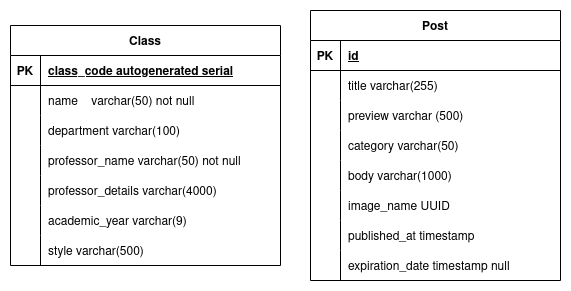

The diagram above was exported from draw.io. Its source (the exported page's mxGraphModel, read from the mxfile embedded in the PNG):
<mxGraphModel dx="581" dy="912" grid="1" gridSize="10" guides="1" tooltips="1" connect="1" arrows="1" fold="1" page="1" pageScale="1" pageWidth="850" pageHeight="1100" math="0" shadow="0" extFonts="Permanent Marker^https://fonts.googleapis.com/css?family=Permanent+Marker">
  <root>
    <mxCell id="0" />
    <mxCell id="1" parent="0" />
    <mxCell id="C-vyLk0tnHw3VtMMgP7b-13" value="Class" style="shape=table;startSize=30;container=1;collapsible=1;childLayout=tableLayout;fixedRows=1;rowLines=0;fontStyle=1;align=center;resizeLast=1;" parent="1" vertex="1">
      <mxGeometry x="210" y="315" width="270" height="240" as="geometry" />
    </mxCell>
    <mxCell id="C-vyLk0tnHw3VtMMgP7b-14" value="" style="shape=partialRectangle;collapsible=0;dropTarget=0;pointerEvents=0;fillColor=none;points=[[0,0.5],[1,0.5]];portConstraint=eastwest;top=0;left=0;right=0;bottom=1;" parent="C-vyLk0tnHw3VtMMgP7b-13" vertex="1">
      <mxGeometry y="30" width="270" height="30" as="geometry" />
    </mxCell>
    <mxCell id="C-vyLk0tnHw3VtMMgP7b-15" value="PK" style="shape=partialRectangle;overflow=hidden;connectable=0;fillColor=none;top=0;left=0;bottom=0;right=0;fontStyle=1;" parent="C-vyLk0tnHw3VtMMgP7b-14" vertex="1">
      <mxGeometry width="30" height="30" as="geometry">
        <mxRectangle width="30" height="30" as="alternateBounds" />
      </mxGeometry>
    </mxCell>
    <mxCell id="C-vyLk0tnHw3VtMMgP7b-16" value="class_code autogenerated serial" style="shape=partialRectangle;overflow=hidden;connectable=0;fillColor=none;top=0;left=0;bottom=0;right=0;align=left;spacingLeft=6;fontStyle=5;" parent="C-vyLk0tnHw3VtMMgP7b-14" vertex="1">
      <mxGeometry x="30" width="240" height="30" as="geometry">
        <mxRectangle width="240" height="30" as="alternateBounds" />
      </mxGeometry>
    </mxCell>
    <mxCell id="C-vyLk0tnHw3VtMMgP7b-17" value="" style="shape=partialRectangle;collapsible=0;dropTarget=0;pointerEvents=0;fillColor=none;points=[[0,0.5],[1,0.5]];portConstraint=eastwest;top=0;left=0;right=0;bottom=0;" parent="C-vyLk0tnHw3VtMMgP7b-13" vertex="1">
      <mxGeometry y="60" width="270" height="30" as="geometry" />
    </mxCell>
    <mxCell id="C-vyLk0tnHw3VtMMgP7b-18" value="" style="shape=partialRectangle;overflow=hidden;connectable=0;fillColor=none;top=0;left=0;bottom=0;right=0;" parent="C-vyLk0tnHw3VtMMgP7b-17" vertex="1">
      <mxGeometry width="30" height="30" as="geometry">
        <mxRectangle width="30" height="30" as="alternateBounds" />
      </mxGeometry>
    </mxCell>
    <mxCell id="C-vyLk0tnHw3VtMMgP7b-19" value="name    varchar(50) not null    " style="shape=partialRectangle;overflow=hidden;connectable=0;fillColor=none;top=0;left=0;bottom=0;right=0;align=left;spacingLeft=6;" parent="C-vyLk0tnHw3VtMMgP7b-17" vertex="1">
      <mxGeometry x="30" width="240" height="30" as="geometry">
        <mxRectangle width="240" height="30" as="alternateBounds" />
      </mxGeometry>
    </mxCell>
    <mxCell id="C-vyLk0tnHw3VtMMgP7b-20" value="" style="shape=partialRectangle;collapsible=0;dropTarget=0;pointerEvents=0;fillColor=none;points=[[0,0.5],[1,0.5]];portConstraint=eastwest;top=0;left=0;right=0;bottom=0;" parent="C-vyLk0tnHw3VtMMgP7b-13" vertex="1">
      <mxGeometry y="90" width="270" height="30" as="geometry" />
    </mxCell>
    <mxCell id="C-vyLk0tnHw3VtMMgP7b-21" value="" style="shape=partialRectangle;overflow=hidden;connectable=0;fillColor=none;top=0;left=0;bottom=0;right=0;" parent="C-vyLk0tnHw3VtMMgP7b-20" vertex="1">
      <mxGeometry width="30" height="30" as="geometry">
        <mxRectangle width="30" height="30" as="alternateBounds" />
      </mxGeometry>
    </mxCell>
    <mxCell id="C-vyLk0tnHw3VtMMgP7b-22" value="department varchar(100)" style="shape=partialRectangle;overflow=hidden;connectable=0;fillColor=none;top=0;left=0;bottom=0;right=0;align=left;spacingLeft=6;" parent="C-vyLk0tnHw3VtMMgP7b-20" vertex="1">
      <mxGeometry x="30" width="240" height="30" as="geometry">
        <mxRectangle width="240" height="30" as="alternateBounds" />
      </mxGeometry>
    </mxCell>
    <mxCell id="BOD0go28UoN0OzyonkWI-17" style="shape=partialRectangle;collapsible=0;dropTarget=0;pointerEvents=0;fillColor=none;points=[[0,0.5],[1,0.5]];portConstraint=eastwest;top=0;left=0;right=0;bottom=0;" vertex="1" parent="C-vyLk0tnHw3VtMMgP7b-13">
      <mxGeometry y="120" width="270" height="30" as="geometry" />
    </mxCell>
    <mxCell id="BOD0go28UoN0OzyonkWI-18" style="shape=partialRectangle;overflow=hidden;connectable=0;fillColor=none;top=0;left=0;bottom=0;right=0;" vertex="1" parent="BOD0go28UoN0OzyonkWI-17">
      <mxGeometry width="30" height="30" as="geometry">
        <mxRectangle width="30" height="30" as="alternateBounds" />
      </mxGeometry>
    </mxCell>
    <mxCell id="BOD0go28UoN0OzyonkWI-19" value="professor_name varchar(50) not null" style="shape=partialRectangle;overflow=hidden;connectable=0;fillColor=none;top=0;left=0;bottom=0;right=0;align=left;spacingLeft=6;" vertex="1" parent="BOD0go28UoN0OzyonkWI-17">
      <mxGeometry x="30" width="240" height="30" as="geometry">
        <mxRectangle width="240" height="30" as="alternateBounds" />
      </mxGeometry>
    </mxCell>
    <mxCell id="BOD0go28UoN0OzyonkWI-20" style="shape=partialRectangle;collapsible=0;dropTarget=0;pointerEvents=0;fillColor=none;points=[[0,0.5],[1,0.5]];portConstraint=eastwest;top=0;left=0;right=0;bottom=0;" vertex="1" parent="C-vyLk0tnHw3VtMMgP7b-13">
      <mxGeometry y="150" width="270" height="30" as="geometry" />
    </mxCell>
    <mxCell id="BOD0go28UoN0OzyonkWI-21" style="shape=partialRectangle;overflow=hidden;connectable=0;fillColor=none;top=0;left=0;bottom=0;right=0;" vertex="1" parent="BOD0go28UoN0OzyonkWI-20">
      <mxGeometry width="30" height="30" as="geometry">
        <mxRectangle width="30" height="30" as="alternateBounds" />
      </mxGeometry>
    </mxCell>
    <mxCell id="BOD0go28UoN0OzyonkWI-22" value="professor_details varchar(4000)" style="shape=partialRectangle;overflow=hidden;connectable=0;fillColor=none;top=0;left=0;bottom=0;right=0;align=left;spacingLeft=6;" vertex="1" parent="BOD0go28UoN0OzyonkWI-20">
      <mxGeometry x="30" width="240" height="30" as="geometry">
        <mxRectangle width="240" height="30" as="alternateBounds" />
      </mxGeometry>
    </mxCell>
    <mxCell id="BOD0go28UoN0OzyonkWI-23" style="shape=partialRectangle;collapsible=0;dropTarget=0;pointerEvents=0;fillColor=none;points=[[0,0.5],[1,0.5]];portConstraint=eastwest;top=0;left=0;right=0;bottom=0;" vertex="1" parent="C-vyLk0tnHw3VtMMgP7b-13">
      <mxGeometry y="180" width="270" height="30" as="geometry" />
    </mxCell>
    <mxCell id="BOD0go28UoN0OzyonkWI-24" style="shape=partialRectangle;overflow=hidden;connectable=0;fillColor=none;top=0;left=0;bottom=0;right=0;" vertex="1" parent="BOD0go28UoN0OzyonkWI-23">
      <mxGeometry width="30" height="30" as="geometry">
        <mxRectangle width="30" height="30" as="alternateBounds" />
      </mxGeometry>
    </mxCell>
    <mxCell id="BOD0go28UoN0OzyonkWI-25" value="academic_year varchar(9)" style="shape=partialRectangle;overflow=hidden;connectable=0;fillColor=none;top=0;left=0;bottom=0;right=0;align=left;spacingLeft=6;" vertex="1" parent="BOD0go28UoN0OzyonkWI-23">
      <mxGeometry x="30" width="240" height="30" as="geometry">
        <mxRectangle width="240" height="30" as="alternateBounds" />
      </mxGeometry>
    </mxCell>
    <mxCell id="BOD0go28UoN0OzyonkWI-29" style="shape=partialRectangle;collapsible=0;dropTarget=0;pointerEvents=0;fillColor=none;points=[[0,0.5],[1,0.5]];portConstraint=eastwest;top=0;left=0;right=0;bottom=0;" vertex="1" parent="C-vyLk0tnHw3VtMMgP7b-13">
      <mxGeometry y="210" width="270" height="30" as="geometry" />
    </mxCell>
    <mxCell id="BOD0go28UoN0OzyonkWI-30" style="shape=partialRectangle;overflow=hidden;connectable=0;fillColor=none;top=0;left=0;bottom=0;right=0;" vertex="1" parent="BOD0go28UoN0OzyonkWI-29">
      <mxGeometry width="30" height="30" as="geometry">
        <mxRectangle width="30" height="30" as="alternateBounds" />
      </mxGeometry>
    </mxCell>
    <mxCell id="BOD0go28UoN0OzyonkWI-31" value="style varchar(500)" style="shape=partialRectangle;overflow=hidden;connectable=0;fillColor=none;top=0;left=0;bottom=0;right=0;align=left;spacingLeft=6;" vertex="1" parent="BOD0go28UoN0OzyonkWI-29">
      <mxGeometry x="30" width="240" height="30" as="geometry">
        <mxRectangle width="240" height="30" as="alternateBounds" />
      </mxGeometry>
    </mxCell>
    <mxCell id="C-vyLk0tnHw3VtMMgP7b-23" value="Post" style="shape=table;startSize=30;container=1;collapsible=1;childLayout=tableLayout;fixedRows=1;rowLines=0;fontStyle=1;align=center;resizeLast=1;" parent="1" vertex="1">
      <mxGeometry x="510" y="300" width="250" height="270" as="geometry" />
    </mxCell>
    <mxCell id="C-vyLk0tnHw3VtMMgP7b-24" value="" style="shape=partialRectangle;collapsible=0;dropTarget=0;pointerEvents=0;fillColor=none;points=[[0,0.5],[1,0.5]];portConstraint=eastwest;top=0;left=0;right=0;bottom=1;" parent="C-vyLk0tnHw3VtMMgP7b-23" vertex="1">
      <mxGeometry y="30" width="250" height="30" as="geometry" />
    </mxCell>
    <mxCell id="C-vyLk0tnHw3VtMMgP7b-25" value="PK" style="shape=partialRectangle;overflow=hidden;connectable=0;fillColor=none;top=0;left=0;bottom=0;right=0;fontStyle=1;" parent="C-vyLk0tnHw3VtMMgP7b-24" vertex="1">
      <mxGeometry width="30" height="30" as="geometry">
        <mxRectangle width="30" height="30" as="alternateBounds" />
      </mxGeometry>
    </mxCell>
    <mxCell id="C-vyLk0tnHw3VtMMgP7b-26" value="id" style="shape=partialRectangle;overflow=hidden;connectable=0;fillColor=none;top=0;left=0;bottom=0;right=0;align=left;spacingLeft=6;fontStyle=5;" parent="C-vyLk0tnHw3VtMMgP7b-24" vertex="1">
      <mxGeometry x="30" width="220" height="30" as="geometry">
        <mxRectangle width="220" height="30" as="alternateBounds" />
      </mxGeometry>
    </mxCell>
    <mxCell id="C-vyLk0tnHw3VtMMgP7b-27" value="" style="shape=partialRectangle;collapsible=0;dropTarget=0;pointerEvents=0;fillColor=none;points=[[0,0.5],[1,0.5]];portConstraint=eastwest;top=0;left=0;right=0;bottom=0;" parent="C-vyLk0tnHw3VtMMgP7b-23" vertex="1">
      <mxGeometry y="60" width="250" height="30" as="geometry" />
    </mxCell>
    <mxCell id="C-vyLk0tnHw3VtMMgP7b-28" value="" style="shape=partialRectangle;overflow=hidden;connectable=0;fillColor=none;top=0;left=0;bottom=0;right=0;" parent="C-vyLk0tnHw3VtMMgP7b-27" vertex="1">
      <mxGeometry width="30" height="30" as="geometry">
        <mxRectangle width="30" height="30" as="alternateBounds" />
      </mxGeometry>
    </mxCell>
    <mxCell id="C-vyLk0tnHw3VtMMgP7b-29" value="title varchar(255)" style="shape=partialRectangle;overflow=hidden;connectable=0;fillColor=none;top=0;left=0;bottom=0;right=0;align=left;spacingLeft=6;" parent="C-vyLk0tnHw3VtMMgP7b-27" vertex="1">
      <mxGeometry x="30" width="220" height="30" as="geometry">
        <mxRectangle width="220" height="30" as="alternateBounds" />
      </mxGeometry>
    </mxCell>
    <mxCell id="BOD0go28UoN0OzyonkWI-1" style="shape=partialRectangle;collapsible=0;dropTarget=0;pointerEvents=0;fillColor=none;points=[[0,0.5],[1,0.5]];portConstraint=eastwest;top=0;left=0;right=0;bottom=0;" vertex="1" parent="C-vyLk0tnHw3VtMMgP7b-23">
      <mxGeometry y="90" width="250" height="30" as="geometry" />
    </mxCell>
    <mxCell id="BOD0go28UoN0OzyonkWI-2" style="shape=partialRectangle;overflow=hidden;connectable=0;fillColor=none;top=0;left=0;bottom=0;right=0;" vertex="1" parent="BOD0go28UoN0OzyonkWI-1">
      <mxGeometry width="30" height="30" as="geometry">
        <mxRectangle width="30" height="30" as="alternateBounds" />
      </mxGeometry>
    </mxCell>
    <mxCell id="BOD0go28UoN0OzyonkWI-3" value="preview varchar (500)" style="shape=partialRectangle;overflow=hidden;connectable=0;fillColor=none;top=0;left=0;bottom=0;right=0;align=left;spacingLeft=6;" vertex="1" parent="BOD0go28UoN0OzyonkWI-1">
      <mxGeometry x="30" width="220" height="30" as="geometry">
        <mxRectangle width="220" height="30" as="alternateBounds" />
      </mxGeometry>
    </mxCell>
    <mxCell id="BOD0go28UoN0OzyonkWI-4" style="shape=partialRectangle;collapsible=0;dropTarget=0;pointerEvents=0;fillColor=none;points=[[0,0.5],[1,0.5]];portConstraint=eastwest;top=0;left=0;right=0;bottom=0;" vertex="1" parent="C-vyLk0tnHw3VtMMgP7b-23">
      <mxGeometry y="120" width="250" height="30" as="geometry" />
    </mxCell>
    <mxCell id="BOD0go28UoN0OzyonkWI-5" style="shape=partialRectangle;overflow=hidden;connectable=0;fillColor=none;top=0;left=0;bottom=0;right=0;" vertex="1" parent="BOD0go28UoN0OzyonkWI-4">
      <mxGeometry width="30" height="30" as="geometry">
        <mxRectangle width="30" height="30" as="alternateBounds" />
      </mxGeometry>
    </mxCell>
    <mxCell id="BOD0go28UoN0OzyonkWI-6" value="category varchar(50)" style="shape=partialRectangle;overflow=hidden;connectable=0;fillColor=none;top=0;left=0;bottom=0;right=0;align=left;spacingLeft=6;" vertex="1" parent="BOD0go28UoN0OzyonkWI-4">
      <mxGeometry x="30" width="220" height="30" as="geometry">
        <mxRectangle width="220" height="30" as="alternateBounds" />
      </mxGeometry>
    </mxCell>
    <mxCell id="BOD0go28UoN0OzyonkWI-7" style="shape=partialRectangle;collapsible=0;dropTarget=0;pointerEvents=0;fillColor=none;points=[[0,0.5],[1,0.5]];portConstraint=eastwest;top=0;left=0;right=0;bottom=0;" vertex="1" parent="C-vyLk0tnHw3VtMMgP7b-23">
      <mxGeometry y="150" width="250" height="30" as="geometry" />
    </mxCell>
    <mxCell id="BOD0go28UoN0OzyonkWI-8" style="shape=partialRectangle;overflow=hidden;connectable=0;fillColor=none;top=0;left=0;bottom=0;right=0;" vertex="1" parent="BOD0go28UoN0OzyonkWI-7">
      <mxGeometry width="30" height="30" as="geometry">
        <mxRectangle width="30" height="30" as="alternateBounds" />
      </mxGeometry>
    </mxCell>
    <mxCell id="BOD0go28UoN0OzyonkWI-9" value="body varchar(1000)" style="shape=partialRectangle;overflow=hidden;connectable=0;fillColor=none;top=0;left=0;bottom=0;right=0;align=left;spacingLeft=6;" vertex="1" parent="BOD0go28UoN0OzyonkWI-7">
      <mxGeometry x="30" width="220" height="30" as="geometry">
        <mxRectangle width="220" height="30" as="alternateBounds" />
      </mxGeometry>
    </mxCell>
    <mxCell id="BOD0go28UoN0OzyonkWI-26" style="shape=partialRectangle;collapsible=0;dropTarget=0;pointerEvents=0;fillColor=none;points=[[0,0.5],[1,0.5]];portConstraint=eastwest;top=0;left=0;right=0;bottom=0;" vertex="1" parent="C-vyLk0tnHw3VtMMgP7b-23">
      <mxGeometry y="180" width="250" height="30" as="geometry" />
    </mxCell>
    <mxCell id="BOD0go28UoN0OzyonkWI-27" style="shape=partialRectangle;overflow=hidden;connectable=0;fillColor=none;top=0;left=0;bottom=0;right=0;" vertex="1" parent="BOD0go28UoN0OzyonkWI-26">
      <mxGeometry width="30" height="30" as="geometry">
        <mxRectangle width="30" height="30" as="alternateBounds" />
      </mxGeometry>
    </mxCell>
    <mxCell id="BOD0go28UoN0OzyonkWI-28" value="image_name UUID" style="shape=partialRectangle;overflow=hidden;connectable=0;fillColor=none;top=0;left=0;bottom=0;right=0;align=left;spacingLeft=6;" vertex="1" parent="BOD0go28UoN0OzyonkWI-26">
      <mxGeometry x="30" width="220" height="30" as="geometry">
        <mxRectangle width="220" height="30" as="alternateBounds" />
      </mxGeometry>
    </mxCell>
    <mxCell id="BOD0go28UoN0OzyonkWI-10" style="shape=partialRectangle;collapsible=0;dropTarget=0;pointerEvents=0;fillColor=none;points=[[0,0.5],[1,0.5]];portConstraint=eastwest;top=0;left=0;right=0;bottom=0;" vertex="1" parent="C-vyLk0tnHw3VtMMgP7b-23">
      <mxGeometry y="210" width="250" height="30" as="geometry" />
    </mxCell>
    <mxCell id="BOD0go28UoN0OzyonkWI-11" style="shape=partialRectangle;overflow=hidden;connectable=0;fillColor=none;top=0;left=0;bottom=0;right=0;" vertex="1" parent="BOD0go28UoN0OzyonkWI-10">
      <mxGeometry width="30" height="30" as="geometry">
        <mxRectangle width="30" height="30" as="alternateBounds" />
      </mxGeometry>
    </mxCell>
    <mxCell id="BOD0go28UoN0OzyonkWI-12" value="published_at timestamp" style="shape=partialRectangle;overflow=hidden;connectable=0;fillColor=none;top=0;left=0;bottom=0;right=0;align=left;spacingLeft=6;" vertex="1" parent="BOD0go28UoN0OzyonkWI-10">
      <mxGeometry x="30" width="220" height="30" as="geometry">
        <mxRectangle width="220" height="30" as="alternateBounds" />
      </mxGeometry>
    </mxCell>
    <mxCell id="BOD0go28UoN0OzyonkWI-13" style="shape=partialRectangle;collapsible=0;dropTarget=0;pointerEvents=0;fillColor=none;points=[[0,0.5],[1,0.5]];portConstraint=eastwest;top=0;left=0;right=0;bottom=0;" vertex="1" parent="C-vyLk0tnHw3VtMMgP7b-23">
      <mxGeometry y="240" width="250" height="30" as="geometry" />
    </mxCell>
    <mxCell id="BOD0go28UoN0OzyonkWI-14" style="shape=partialRectangle;overflow=hidden;connectable=0;fillColor=none;top=0;left=0;bottom=0;right=0;" vertex="1" parent="BOD0go28UoN0OzyonkWI-13">
      <mxGeometry width="30" height="30" as="geometry">
        <mxRectangle width="30" height="30" as="alternateBounds" />
      </mxGeometry>
    </mxCell>
    <mxCell id="BOD0go28UoN0OzyonkWI-15" value="expiration_date timestamp null" style="shape=partialRectangle;overflow=hidden;connectable=0;fillColor=none;top=0;left=0;bottom=0;right=0;align=left;spacingLeft=6;" vertex="1" parent="BOD0go28UoN0OzyonkWI-13">
      <mxGeometry x="30" width="220" height="30" as="geometry">
        <mxRectangle width="220" height="30" as="alternateBounds" />
      </mxGeometry>
    </mxCell>
  </root>
</mxGraphModel>